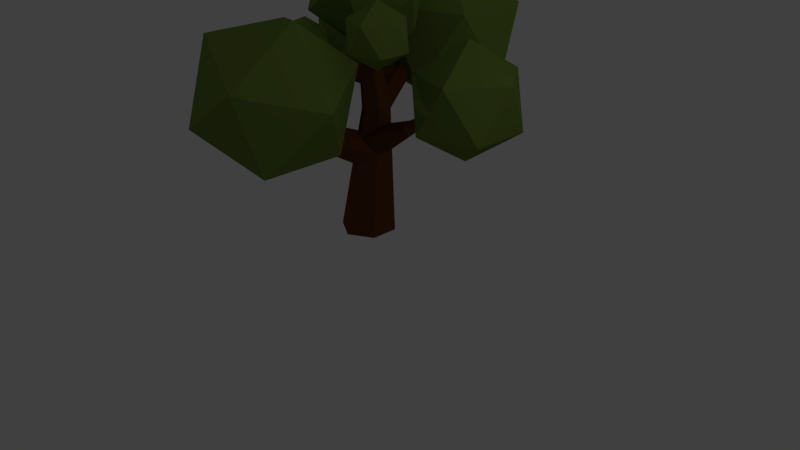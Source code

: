 # Source: tree1.blend  (saved by Blender 2.78.0; exported with 4.5.12 LTS)
import bpy
from mathutils import Matrix  # noqa: F401  (used for matrix-valued properties, if any)

bpy.ops.wm.read_factory_settings(use_empty=True)
scene = bpy.context.scene
scene.name = 'Scene'

# ---- collections
col_collection_1 = bpy.data.collections.new('Collection 1'); scene.collection.children.link(col_collection_1)

# ---- materials (node trees are filled in below, after node groups)
mat_material = bpy.data.materials.new('Material')
mat_material.alpha_threshold = 0.0
mat_material.use_transparent_shadow = False
mat_material.diffuse_color = (0.1336, 0.196, 0.03675, 1.0)
mat_material.specular_color = (0.01151, 0.08713, 0.01325)
mat_material.roughness = 0.5
mat_material_001 = bpy.data.materials.new('Material.001')
mat_material_001.alpha_threshold = 0.0
mat_material_001.use_transparent_shadow = False
mat_material_001.diffuse_color = (0.1065, 0.03794, 0.009406, 1.0)
mat_material_001.specular_color = (0.3588, 0.118, 0.0242)
mat_material_001.roughness = 0.5
mat_material_001.specular_intensity = 0.184

# ---- material node trees

# ---- world
world_world = bpy.data.worlds.new('World'); scene.world = world_world
world_world.color = (0.05088, 0.05088, 0.05088)
world_world.use_sun_shadow = False
world_world.sun_shadow_jitter_overblur = 0.0
world_world.cycles.sampling_method = 'MANUAL'

# ---- cameras
cam_camera = bpy.data.cameras.new('Camera')
cam_camera.clip_end = 100.0
cam_camera.lens = 35.0
cam_camera.sensor_width = 32.0
cam_camera.sensor_height = 18.0
cam_camera.ortho_scale = 7.314
cam_camera.dof.focus_distance = 0.0
cam_camera.dof.aperture_fstop = 128.0

# ---- lights
light_lamp_003 = bpy.data.lights.new('Lamp.003', 'POINT')
light_lamp_003.transmission_factor = 0.0
light_lamp_003.cutoff_distance = 30.0
light_lamp_003.use_shadow = False
light_lamp_003.energy = 100.0
light_lamp_003.shadow_buffer_clip_start = 1.001
light_lamp_003.shadow_soft_size = 0.1
light_lamp_003.shadow_maximum_resolution = 0.006
light_lamp_003.use_absolute_resolution = True
light_lamp_002 = bpy.data.lights.new('Lamp.002', 'POINT')
light_lamp_002.transmission_factor = 0.0
light_lamp_002.cutoff_distance = 30.0
light_lamp_002.energy = 100.0
light_lamp_002.shadow_buffer_clip_start = 1.001
light_lamp_002.shadow_soft_size = 0.1
light_lamp_002.shadow_maximum_resolution = 0.006
light_lamp_002.use_absolute_resolution = True
light_lamp_001 = bpy.data.lights.new('Lamp.001', 'POINT')
light_lamp_001.transmission_factor = 0.0
light_lamp_001.cutoff_distance = 30.0
light_lamp_001.energy = 100.0
light_lamp_001.shadow_buffer_clip_start = 1.001
light_lamp_001.shadow_soft_size = 0.1
light_lamp_001.shadow_maximum_resolution = 0.006
light_lamp_001.use_absolute_resolution = True
light_lamp = bpy.data.lights.new('Lamp', 'POINT')
light_lamp.transmission_factor = 0.0
light_lamp.cutoff_distance = 30.0
light_lamp.use_shadow = False
light_lamp.energy = 100.0
light_lamp.shadow_buffer_clip_start = 1.001
light_lamp.shadow_soft_size = 0.1
light_lamp.shadow_maximum_resolution = 0.006
light_lamp.use_absolute_resolution = True

# ---- meshes
me_icosphere_001 = bpy.data.meshes.new('Icosphere.001')
me_icosphere_001.from_pydata([(1.387, 1.217, -0.2375), (1.889, 1.6, 0.1268), (1.196, 1.6, 0.3519), (0.7676, 1.6, -0.2375), (1.196, 1.6, -0.8268), (1.889, 1.6, -0.6017), (1.579, 2.22, 0.3519), (0.8859, 2.22, 0.1268), (0.8859, 2.22, -0.6017), (1.579, 2.22, -0.8268), (2.007, 2.22, -0.2375), (1.387, 2.603, -0.2375), (-0.6982, 1.893, 0.4428), (-0.3405, 2.025, 0.5355), (-0.6429, 2.092, 0.7765), (-0.9601, 2.162, 0.5564), (-0.8537, 2.139, 0.1794), (-0.4708, 2.054, 0.1665), (-0.3814, 2.376, 0.7063), (-0.7643, 2.461, 0.7192), (-0.8946, 2.489, 0.3502), (-0.5922, 2.423, 0.1092), (-0.275, 2.352, 0.3293), (-0.5369, 2.622, 0.4428), (-0.365, 1.123, 1.331), (0.4952, 1.319, 1.84), (-0.3858, 1.722, 2.155), (-0.9303, 1.971, 1.331), (-0.3858, 1.722, 0.5067), (0.4952, 1.319, 0.8215), (0.4616, 2.287, 2.155), (-0.4194, 2.69, 1.84), (-0.4194, 2.69, 0.8215), (0.4616, 2.287, 0.5067), (1.006, 2.038, 1.331), (0.4408, 2.885, 1.331), (-0.6453, 1.761, -0.4673), (-0.12, 2.086, -0.4883), (-0.463, 2.086, 0.02574), (-1.058, 2.086, -0.1416), (-1.083, 2.086, -0.759), (-0.503, 2.086, -0.9733), (-0.208, 2.612, -0.1756), (-0.7876, 2.612, 0.03873), (-1.171, 2.612, -0.4463), (-0.8276, 2.612, -0.9603), (-0.2327, 2.612, -0.793), (-0.6453, 2.937, -0.4673), (0.0343, 1.257, -1.323), (0.8894, 1.786, -1.358), (0.3311, 1.786, -0.5207), (-0.6374, 1.786, -0.7931), (-0.6776, 1.786, -1.798), (0.266, 1.786, -2.147), (0.7462, 2.642, -0.8484), (-0.1974, 2.642, -0.4996), (-0.8208, 2.642, -1.289), (-0.2625, 2.642, -2.126), (0.706, 2.642, -1.854), (0.0343, 3.171, -1.323), (-0.2631, 2.308, -0.02579), (0.3796, 2.454, 0.3547), (-0.2786, 2.755, 0.5899), (-0.6854, 2.941, -0.02579), (-0.2786, 2.755, -0.6414), (0.3796, 2.454, -0.4063), (0.3545, 3.178, 0.5899), (-0.3037, 3.479, 0.3547), (-0.3037, 3.479, -0.4063), (0.3545, 3.178, -0.6414), (0.7612, 2.992, -0.02579), (0.3389, 3.625, -0.02579), (0.8081, 2.286, 0.5414), (1.078, 2.492, 0.7376), (0.7049, 2.492, 0.8588), (0.4743, 2.492, 0.5414), (0.7049, 2.492, 0.2239), (1.078, 2.492, 0.3452), (0.9112, 2.826, 0.8588), (0.538, 2.826, 0.7376), (0.538, 2.826, 0.3452), (0.9112, 2.826, 0.2239), (1.142, 2.826, 0.5414), (0.8081, 3.032, 0.5414), (-3.725e-09, -0.007081, -0.348), (0.3014, -0.007081, -0.174), (0.3241, 1.633, -0.08866), (0.3014, -0.007081, 0.174), (0.3241, 1.633, 0.08866), (-3.353e-08, -0.007081, 0.348), (0.1718, 1.613, 0.1773), (-0.3014, -0.007081, 0.174), (0.01952, 1.593, 0.08866), (-0.3014, -0.007081, -0.174), (0.1612, 2.288, -0.06452), (0.2182, 2.059, -0.07296), (0.07547, 2.137, -0.139), (0.2182, 2.059, 0.07296), (0.1598, 2.294, 0.06432), (0.07715, 2.128, 0.1397), (0.05381, 2.61, -0.03705), (0.08693, 2.587, -0.05352), (-0.005002, 2.575, -0.107), (-0.009836, 2.602, -0.07411), (0.05381, 2.61, 0.03705), (0.08693, 2.587, 0.05352), (-0.009836, 2.602, 0.07411), (-0.005002, 2.575, 0.107), (-0.07349, 2.593, 0.03705), (-0.09694, 2.563, 0.05352), (-0.07349, 2.593, -0.03705), (-0.09694, 2.563, -0.05352), (0.6662, 2.428, 0.1919), (0.6649, 2.43, 0.2465), (0.7203, 2.344, 0.2501), (0.7203, 2.344, 0.1883), (0.6942, 2.385, 0.1604), (0.6963, 2.381, 0.2784), (0.8239, 2.598, 0.5126), (0.8227, 2.598, 0.5452), (0.8719, 2.562, 0.5474), (0.8719, 2.562, 0.5104), (0.8487, 2.579, 0.4937), (0.8506, 2.578, 0.5643), (0.1425, 1.772, -0.1657), (0.0006698, 1.75, -0.08297), (0.1579, 1.482, -0.1911), (-0.002626, 1.483, -0.09455), (-0.006752, 2.066, -0.8603), (-0.04229, 1.973, -0.9171), (-0.1951, 1.969, -0.8325), (-0.08192, 2.093, -0.7948), (-0.1693, 2.046, -0.7834), (-0.1443, 1.93, -0.8934), (-0.07893, 1.724, -0.5248), (-0.1031, 1.931, -0.5106), (-0.0634, 1.862, -0.3469), (-0.0935, 1.791, -0.3965), (-0.1276, 1.85, -0.5429), (0.03507, 1.926, -0.4669), (-0.6353, 2.211, -0.426), (-0.6228, 2.189, -0.3736), (-0.6364, 2.168, -0.3879), (-0.6476, 2.188, -0.4346), (-0.654, 2.155, -0.4201), (-0.6213, 2.221, -0.4), (0.1345, 1.261, 0.2143), (0.09883, 0.9247, 0.2498), (-0.04101, 1.291, 0.1048), (-0.1117, 0.9388, 0.1236), (-0.08382, 1.078, -0.1161), (0.3164, 1.078, 0.1175), (-0.1829, 1.502, 0.7942), (-0.238, 1.301, 0.878), (-0.3021, 1.524, 0.7288), (-0.3824, 1.315, 0.8059), (-0.1378, 1.413, 0.8625), (-0.4145, 1.422, 0.7336), (-0.03881, 1.776, 1.281), (-0.04869, 1.771, 1.334), (-0.05577, 1.72, 1.368), (-0.05227, 1.665, 1.353), (-0.1083, 1.81, 1.304), (-0.08801, 1.79, 1.348), (-0.1027, 1.739, 1.386), (-0.1349, 1.699, 1.384), (-0.005335, 1.714, 1.296), (-0.03355, 1.744, 1.341), (-0.1151, 1.769, 1.376), (-0.1625, 1.769, 1.361), (-0.01256, 2.119, -1.125), (0.006615, 2.117, -1.087), (-0.02183, 2.089, -1.144), (-0.01126, 2.06, -1.123), (-0.06854, 2.112, -1.169), (-0.09324, 2.104, -1.165), (-0.03458, 2.142, -1.132), (-0.03509, 2.159, -1.1), (-0.06182, 2.138, -1.153), (-0.08104, 2.151, -1.137), (-0.05398, 2.09, -1.167), (-0.06554, 2.062, -1.162), (0.3212, 1.425, 0.09947), (0.1355, 1.271, -0.2134), (0.3213, 1.428, -0.09932), (0.3166, 1.093, -0.1168), (0.832, 1.631, 0.1748), (0.8942, 1.484, 0.1802), (0.8651, 1.565, 0.2264), (0.8225, 1.631, 0.08326), (0.8811, 1.487, 0.07243), (0.8441, 1.565, 0.02946), (1.248, 1.777, -0.02085), (1.207, 1.801, 0.003927), (1.18, 1.834, -0.07277), (1.213, 1.816, -0.1016), (1.249, 1.787, -0.07862), (1.177, 1.827, -0.02371), (0.1056, 1.973, 0.151), (-0.02382, 1.954, -0.07558), (-0.04093, 2.097, -0.07042), (-0.05504, 2.214, 0.06616), (-0.0133, 1.867, 0.07875), (-0.3213, 2.119, 0.3697), (-0.3102, 2.045, 0.3764), (-0.3715, 2.036, 0.2691), (-0.3775, 2.104, 0.2704), (-0.3554, 2.162, 0.3184), (-0.3357, 1.998, 0.3243), (-0.5681, 2.274, 0.4386), (-0.5791, 2.235, 0.4423), (-0.6117, 2.244, 0.3836), (-0.5995, 2.279, 0.3843), (-0.5753, 2.303, 0.4105), (-0.6024, 2.217, 0.4138)], [], [(0, 1, 2), (1, 0, 5), (0, 2, 3), (0, 3, 4), (0, 4, 5), (1, 5, 10), (2, 1, 6), (3, 2, 7), (4, 3, 8), (5, 4, 9), (1, 10, 6), (2, 6, 7), (3, 7, 8), (4, 8, 9), (5, 9, 10), (6, 10, 11), (7, 6, 11), (8, 7, 11), (9, 8, 11), (10, 9, 11), (12, 13, 14), (13, 12, 17), (12, 14, 15), (12, 15, 16), (12, 16, 17), (13, 17, 22), (14, 13, 18), (15, 14, 19), (16, 15, 20), (17, 16, 21), (13, 22, 18), (14, 18, 19), (15, 19, 20), (16, 20, 21), (17, 21, 22), (18, 22, 23), (19, 18, 23), (20, 19, 23), (21, 20, 23), (22, 21, 23), (24, 25, 26), (25, 24, 29), (24, 26, 27), (24, 27, 28), (24, 28, 29), (25, 29, 34), (26, 25, 30), (27, 26, 31), (28, 27, 32), (29, 28, 33), (25, 34, 30), (26, 30, 31), (27, 31, 32), (28, 32, 33), (29, 33, 34), (30, 34, 35), (31, 30, 35), (32, 31, 35), (33, 32, 35), (34, 33, 35), (36, 37, 38), (37, 36, 41), (36, 38, 39), (36, 39, 40), (36, 40, 41), (37, 41, 46), (38, 37, 42), (39, 38, 43), (40, 39, 44), (41, 40, 45), (37, 46, 42), (38, 42, 43), (39, 43, 44), (40, 44, 45), (41, 45, 46), (42, 46, 47), (43, 42, 47), (44, 43, 47), (45, 44, 47), (46, 45, 47), (48, 49, 50), (49, 48, 53), (48, 50, 51), (48, 51, 52), (48, 52, 53), (49, 53, 58), (50, 49, 54), (51, 50, 55), (52, 51, 56), (53, 52, 57), (49, 58, 54), (50, 54, 55), (51, 55, 56), (52, 56, 57), (53, 57, 58), (54, 58, 59), (55, 54, 59), (56, 55, 59), (57, 56, 59), (58, 57, 59), (60, 61, 62), (61, 60, 65), (60, 62, 63), (60, 63, 64), (60, 64, 65), (61, 65, 70), (62, 61, 66), (63, 62, 67), (64, 63, 68), (65, 64, 69), (61, 70, 66), (62, 66, 67), (63, 67, 68), (64, 68, 69), (65, 69, 70), (66, 70, 71), (67, 66, 71), (68, 67, 71), (69, 68, 71), (70, 69, 71), (72, 73, 74), (73, 72, 77), (72, 74, 75), (72, 75, 76), (72, 76, 77), (73, 77, 82), (74, 73, 78), (75, 74, 79), (76, 75, 80), (77, 76, 81), (73, 82, 78), (74, 78, 79), (75, 79, 80), (76, 80, 81), (77, 81, 82), (78, 82, 83), (79, 78, 83), (80, 79, 83), (81, 80, 83), (82, 81, 83), (84, 183, 185, 85), (85, 185, 151, 87), (87, 151, 147, 89), (89, 147, 149, 91), (126, 127, 134, 133, 129), (91, 149, 150, 93), (93, 150, 127, 126, 183, 84), (84, 85, 87, 89, 91, 93), (88, 86, 95, 97), (86, 124, 96, 95), (115, 116, 122, 121), (92, 125, 136, 137), (92, 90, 198, 202), (90, 88, 97, 99, 198), (101, 102, 103, 100), (105, 101, 100, 104), (107, 105, 104, 106), (109, 107, 106, 108), (111, 109, 108, 110), (102, 111, 110, 103), (100, 103, 110, 108, 106, 104), (94, 98, 113, 112), (94, 96, 102, 101), (96, 94, 112, 116), (98, 105, 107, 99), (95, 96, 116, 115), (98, 94, 101, 105), (117, 114, 120, 123), (114, 115, 121, 120), (99, 97, 114, 117), (97, 95, 115, 114), (98, 99, 117, 113), (120, 121, 122, 118, 119, 123), (112, 113, 119, 118), (116, 112, 118, 122), (113, 117, 123, 119), (180, 174, 178, 176, 170, 172), (127, 92, 137, 134), (124, 86, 128, 131, 139), (86, 126, 129, 128), (125, 92, 202, 199), (124, 125, 199, 200, 111, 102, 96), (125, 124, 139, 136), (131, 128, 171, 177), (130, 132, 179, 175), (133, 130, 175, 181), (132, 131, 177, 179), (142, 141, 145, 140, 143, 144), (138, 134, 144, 143), (138, 130, 133, 134), (139, 135, 140, 145), (135, 139, 131, 132), (135, 138, 143, 140), (138, 135, 132, 130), (137, 136, 141, 142), (136, 139, 145, 141), (134, 137, 142, 144), (129, 133, 181, 173), (154, 157, 169, 162), (149, 147, 153, 155), (185, 183, 191, 190), (150, 149, 155, 157), (148, 146, 90, 92), (151, 146, 152, 156), (148, 92, 127, 150), (153, 156, 166, 161), (147, 151, 156, 153), (148, 150, 157, 154), (146, 148, 154, 152), (152, 154, 162, 158), (157, 155, 165, 169), (155, 153, 161, 165), (168, 164, 160, 167, 159, 163), (161, 166, 167, 160), (166, 158, 159, 167), (165, 161, 160, 164), (158, 162, 163, 159), (169, 165, 164, 168), (162, 169, 168, 163), (156, 152, 158, 166), (177, 171, 170, 176), (173, 181, 180, 172), (171, 173, 172, 170), (175, 179, 178, 174), (179, 177, 176, 178), (181, 175, 174, 180), (128, 129, 173, 171), (192, 196, 195, 194, 197, 193), (151, 185, 190, 187), (184, 183, 126, 86), (183, 184, 189, 191), (182, 184, 86, 88), (182, 88, 90, 146), (187, 190, 196, 192), (186, 188, 193, 197), (146, 151, 187, 188), (182, 146, 188, 186), (184, 182, 186, 189), (190, 191, 195, 196), (189, 186, 197, 194), (191, 189, 194, 195), (188, 187, 192, 193), (211, 214, 210, 209, 213, 212), (198, 99, 203, 204), (201, 99, 107, 109), (200, 199, 205, 206), (200, 201, 109, 111), (204, 203, 209, 210), (199, 202, 208, 205), (99, 201, 207, 203), (201, 200, 206, 207), (202, 198, 204, 208), (208, 204, 210, 214), (205, 208, 214, 211), (203, 207, 213, 209), (206, 205, 211, 212), (207, 206, 212, 213)])
me_icosphere_001.polygons.foreach_set('material_index', [0, 0, 0, 0, 0, 0, 0, 0, 0, 0, 0, 0, 0, 0, 0, 0, 0, 0, 0, 0, 0, 0, 0, 0, 0, 0, 0, 0, 0, 0, 0, 0, 0, 0, 0, 0, 0, 0, 0, 0, 0, 0, 0, 0, 0, 0, 0, 0, 0, 0, 0, 0, 0, 0, 0, 0, 0, 0, 0, 0, 0, 0, 0, 0, 0, 0, 0, 0, 0, 0, 0, 0, 0, 0, 0, 0, 0, 0, 0, 0, 0, 0, 0, 0, 0, 0, 0, 0, 0, 0, 0, 0, 0, 0, 0, 0, 0, 0, 0, 0, 0, 0, 0, 0, 0, 0, 0, 0, 0, 0, 0, 0, 0, 0, 0, 0, 0, 0, 0, 0, 0, 0, 0, 0, 0, 0, 0, 0, 0, 0, 0, 0, 0, 0, 0, 0, 0, 0, 0, 0, 1, 1, 1, 1, 1, 1, 1, 1, 1, 1, 1, 1, 1, 1, 1, 1, 1, 1, 1, 1, 1, 1, 1, 1, 1, 1, 1, 1, 1, 1, 1, 1, 1, 1, 1, 1, 1, 1, 1, 1, 1, 1, 1, 1, 1, 1, 1, 1, 1, 1, 1, 1, 1, 1, 1, 1, 1, 1, 1, 1, 1, 1, 1, 1, 1, 1, 1, 1, 1, 1, 1, 1, 1, 1, 1, 1, 1, 1, 1, 1, 1, 1, 1, 1, 1, 1, 1, 1, 1, 1, 1, 1, 1, 1, 1, 1, 1, 1, 1, 1, 1, 1, 1, 1, 1, 1, 1, 1, 1, 1, 1, 1, 1, 1, 1, 1, 1])
me_icosphere_001.materials.append(mat_material)
me_icosphere_001.materials.append(mat_material_001)
me_icosphere_001.use_remesh_preserve_volume = False
me_icosphere_001.use_remesh_preserve_attributes = False
me_icosphere_001.use_mirror_vertex_groups = False
me_icosphere_001.update()

# ---- objects
ob_icosphere_001 = bpy.data.objects.new('Icosphere.001', me_icosphere_001)
ob_lamp_003 = bpy.data.objects.new('Lamp.003', light_lamp_003)
ob_lamp_002 = bpy.data.objects.new('Lamp.002', light_lamp_002)
ob_lamp_001 = bpy.data.objects.new('Lamp.001', light_lamp_001)
ob_lamp = bpy.data.objects.new('Lamp', light_lamp)
ob_camera = bpy.data.objects.new('Camera', cam_camera)

# ---- transforms, parenting, visibility, modifiers, constraints
ob_icosphere_001.location = (0.0, 1.863e-09, 0.0)
ob_icosphere_001.rotation_euler = (1.571, -0.0, 0.0)
ob_icosphere_001.lineart.crease_threshold = 0.0
ob_lamp_003.location = (10.02, -11.75, 7.035)
ob_lamp_003.rotation_euler = (0.6503, 0.05522, 1.866)
ob_lamp_003.lock_rotations_4d = False
ob_lamp_003.empty_display_type = 'ARROWS'
ob_lamp_003.color = (0.0, 0.0, 0.0, 0.0)
ob_lamp_003.lineart.crease_threshold = 0.0
ob_lamp_002.location = (-7.416, 6.566, -0.1908)
ob_lamp_002.rotation_euler = (0.6503, 0.05522, 1.866)
ob_lamp_002.lock_rotations_4d = False
ob_lamp_002.empty_display_type = 'ARROWS'
ob_lamp_002.color = (0.0, 0.0, 0.0, 0.0)
ob_lamp_002.lineart.crease_threshold = 0.0
ob_lamp_001.location = (-7.416, -4.561, 8.07)
ob_lamp_001.rotation_euler = (0.6503, 0.05522, 1.866)
ob_lamp_001.lock_rotations_4d = False
ob_lamp_001.empty_display_type = 'ARROWS'
ob_lamp_001.color = (0.0, 0.0, 0.0, 0.0)
ob_lamp_001.lineart.crease_threshold = 0.0
ob_lamp.location = (5.902, 1.005, 5.904)
ob_lamp.rotation_euler = (0.6503, 0.05522, 1.866)
ob_lamp.lock_rotations_4d = False
ob_lamp.empty_display_type = 'ARROWS'
ob_lamp.color = (0.0, 0.0, 0.0, 0.0)
ob_lamp.lineart.crease_threshold = 0.0
ob_camera.location = (7.481, -6.508, 4.934)
ob_camera.rotation_euler = (1.109, 0.0, 0.8149)
ob_camera.lock_rotations_4d = False
ob_camera.empty_display_type = 'ARROWS'
ob_camera.color = (0.0, 0.0, 0.0, 0.0)
ob_camera.display_type = 'WIRE'
ob_camera.lineart.crease_threshold = 0.0

# ---- collection membership
col_collection_1.objects.link(ob_icosphere_001)
col_collection_1.objects.link(ob_lamp_003)
col_collection_1.objects.link(ob_lamp_002)
col_collection_1.objects.link(ob_lamp_001)
col_collection_1.objects.link(ob_lamp)
col_collection_1.objects.link(ob_camera)

# ---- scene / render settings (as saved in the file)
scene.camera = ob_camera
scene.frame_start = 1; scene.frame_end = 250; scene.frame_set(1)
scene.render.engine = 'BLENDER_EEVEE_NEXT'
scene.render.image_settings.color_depth = '16'
scene.render.dither_intensity = 0.0
scene.render.film_transparent = True
scene.cycles.use_denoising = False
scene.cycles.samples = 128
scene.cycles.sampling_pattern = 'TABULATED_SOBOL'
scene.cycles.light_sampling_threshold = 0.0
scene.cycles.use_adaptive_sampling = False
scene.cycles.use_light_tree = False
scene.cycles.blur_glossy = 0.0
scene.cycles.sample_clamp_indirect = 0.0
scene.view_settings.view_transform = 'Standard'
bpy.context.view_layer.update()
